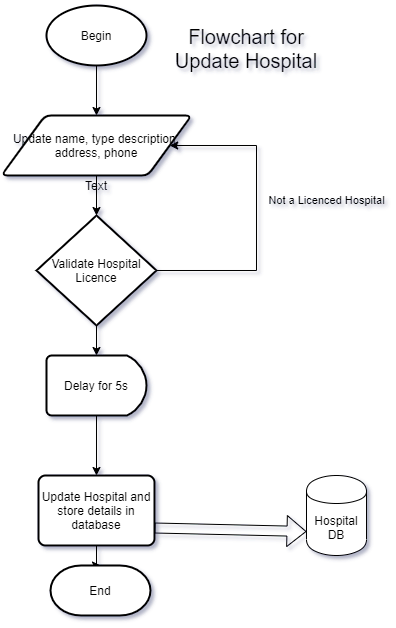

The diagram above was exported from draw.io. Its source (the exported page's mxGraphModel, read from the mxfile embedded in the PNG):
<mxGraphModel dx="1422" dy="1914" grid="1" gridSize="10" guides="1" tooltips="1" connect="1" arrows="1" fold="1" page="1" pageScale="1" pageWidth="827" pageHeight="1169" math="0" shadow="0">
  <root>
    <mxCell id="WIyWlLk6GJQsqaUBKTNV-0" />
    <mxCell id="WIyWlLk6GJQsqaUBKTNV-1" parent="WIyWlLk6GJQsqaUBKTNV-0" />
    <mxCell id="BUwXHONPhzAZW7YCvIhD-7" style="edgeStyle=orthogonalEdgeStyle;rounded=0;orthogonalLoop=1;jettySize=auto;html=1;exitX=0.5;exitY=1;exitDx=0;exitDy=0;entryX=0.5;entryY=0;entryDx=0;entryDy=0;entryPerimeter=0;" parent="WIyWlLk6GJQsqaUBKTNV-1" source="BUwXHONPhzAZW7YCvIhD-0" target="BUwXHONPhzAZW7YCvIhD-4" edge="1">
      <mxGeometry relative="1" as="geometry" />
    </mxCell>
    <mxCell id="BUwXHONPhzAZW7YCvIhD-0" value="Update name, type description, address, phone" style="shape=parallelogram;html=1;strokeWidth=2;perimeter=parallelogramPerimeter;whiteSpace=wrap;rounded=1;arcSize=12;size=0.23;" parent="WIyWlLk6GJQsqaUBKTNV-1" vertex="1">
      <mxGeometry x="315" y="-220" width="190" height="60" as="geometry" />
    </mxCell>
    <mxCell id="BUwXHONPhzAZW7YCvIhD-3" style="edgeStyle=orthogonalEdgeStyle;rounded=0;orthogonalLoop=1;jettySize=auto;html=1;exitX=0.5;exitY=1;exitDx=0;exitDy=0;exitPerimeter=0;" parent="WIyWlLk6GJQsqaUBKTNV-1" source="BUwXHONPhzAZW7YCvIhD-1" target="BUwXHONPhzAZW7YCvIhD-0" edge="1">
      <mxGeometry relative="1" as="geometry" />
    </mxCell>
    <mxCell id="BUwXHONPhzAZW7YCvIhD-1" value="Begin" style="strokeWidth=2;html=1;shape=mxgraph.flowchart.start_1;whiteSpace=wrap;" parent="WIyWlLk6GJQsqaUBKTNV-1" vertex="1">
      <mxGeometry x="360" y="-330" width="100" height="60" as="geometry" />
    </mxCell>
    <mxCell id="BUwXHONPhzAZW7YCvIhD-5" style="edgeStyle=orthogonalEdgeStyle;rounded=0;orthogonalLoop=1;jettySize=auto;html=1;exitX=1;exitY=0.5;exitDx=0;exitDy=0;exitPerimeter=0;entryX=1;entryY=0.5;entryDx=0;entryDy=0;" parent="WIyWlLk6GJQsqaUBKTNV-1" source="BUwXHONPhzAZW7YCvIhD-4" target="BUwXHONPhzAZW7YCvIhD-0" edge="1">
      <mxGeometry relative="1" as="geometry">
        <Array as="points">
          <mxPoint x="570" y="-65" />
          <mxPoint x="570" y="-190" />
        </Array>
      </mxGeometry>
    </mxCell>
    <mxCell id="ARQc4xGE8K4clEsJ4Xou-1" style="edgeStyle=orthogonalEdgeStyle;rounded=0;orthogonalLoop=1;jettySize=auto;html=1;" edge="1" parent="WIyWlLk6GJQsqaUBKTNV-1" source="BUwXHONPhzAZW7YCvIhD-4" target="ARQc4xGE8K4clEsJ4Xou-0">
      <mxGeometry relative="1" as="geometry" />
    </mxCell>
    <mxCell id="BUwXHONPhzAZW7YCvIhD-4" value="Validate Hospital&lt;br&gt;Licence" style="strokeWidth=2;html=1;shape=mxgraph.flowchart.decision;whiteSpace=wrap;" parent="WIyWlLk6GJQsqaUBKTNV-1" vertex="1">
      <mxGeometry x="350" y="-120" width="120" height="110" as="geometry" />
    </mxCell>
    <mxCell id="BUwXHONPhzAZW7YCvIhD-6" value="&lt;span style=&quot;font-weight: normal&quot;&gt;&lt;font style=&quot;font-size: 11px&quot;&gt;Not a Licenced Hospital&lt;/font&gt;&lt;/span&gt;" style="text;strokeColor=none;fillColor=none;html=1;fontSize=24;fontStyle=1;verticalAlign=middle;align=center;" parent="WIyWlLk6GJQsqaUBKTNV-1" vertex="1">
      <mxGeometry x="590" y="-160" width="100" height="40" as="geometry" />
    </mxCell>
    <mxCell id="BUwXHONPhzAZW7YCvIhD-15" style="edgeStyle=orthogonalEdgeStyle;rounded=0;orthogonalLoop=1;jettySize=auto;html=1;exitX=0.5;exitY=1;exitDx=0;exitDy=0;" parent="WIyWlLk6GJQsqaUBKTNV-1" source="BUwXHONPhzAZW7YCvIhD-9" target="BUwXHONPhzAZW7YCvIhD-14" edge="1">
      <mxGeometry relative="1" as="geometry" />
    </mxCell>
    <mxCell id="BUwXHONPhzAZW7YCvIhD-9" value="Update Hospital and store details in database" style="rounded=1;whiteSpace=wrap;html=1;absoluteArcSize=1;arcSize=14;strokeWidth=2;" parent="WIyWlLk6GJQsqaUBKTNV-1" vertex="1">
      <mxGeometry x="352" y="140" width="116" height="70" as="geometry" />
    </mxCell>
    <mxCell id="BUwXHONPhzAZW7YCvIhD-11" value="Hospital DB" style="shape=cylinder;whiteSpace=wrap;html=1;boundedLbl=1;backgroundOutline=1;" parent="WIyWlLk6GJQsqaUBKTNV-1" vertex="1">
      <mxGeometry x="620" y="140" width="60" height="80" as="geometry" />
    </mxCell>
    <mxCell id="BUwXHONPhzAZW7YCvIhD-12" value="" style="shape=flexArrow;endArrow=classic;html=1;exitX=1;exitY=0.75;exitDx=0;exitDy=0;entryX=0;entryY=0.7;entryDx=0;entryDy=0;" parent="WIyWlLk6GJQsqaUBKTNV-1" source="BUwXHONPhzAZW7YCvIhD-9" target="BUwXHONPhzAZW7YCvIhD-11" edge="1">
      <mxGeometry width="50" height="50" relative="1" as="geometry">
        <mxPoint x="390" y="20" as="sourcePoint" />
        <mxPoint x="440" y="-30" as="targetPoint" />
        <Array as="points" />
      </mxGeometry>
    </mxCell>
    <mxCell id="BUwXHONPhzAZW7YCvIhD-14" value="End" style="strokeWidth=2;html=1;shape=mxgraph.flowchart.terminator;whiteSpace=wrap;" parent="WIyWlLk6GJQsqaUBKTNV-1" vertex="1">
      <mxGeometry x="364" y="230" width="100" height="50" as="geometry" />
    </mxCell>
    <mxCell id="BUwXHONPhzAZW7YCvIhD-16" value="Text" style="text;html=1;strokeColor=none;fillColor=none;align=center;verticalAlign=middle;whiteSpace=wrap;rounded=0;" parent="WIyWlLk6GJQsqaUBKTNV-1" vertex="1">
      <mxGeometry x="390" y="-160" width="40" height="20" as="geometry" />
    </mxCell>
    <mxCell id="BUwXHONPhzAZW7YCvIhD-17" value="&lt;font style=&quot;font-size: 20px&quot;&gt;Flowchart for Update Hospital&lt;/font&gt;" style="text;html=1;strokeColor=none;fillColor=none;align=center;verticalAlign=middle;whiteSpace=wrap;rounded=0;" parent="WIyWlLk6GJQsqaUBKTNV-1" vertex="1">
      <mxGeometry x="480" y="-335" width="160" height="95" as="geometry" />
    </mxCell>
    <mxCell id="ARQc4xGE8K4clEsJ4Xou-2" style="edgeStyle=orthogonalEdgeStyle;rounded=0;orthogonalLoop=1;jettySize=auto;html=1;exitX=0.5;exitY=1;exitDx=0;exitDy=0;exitPerimeter=0;entryX=0.5;entryY=0;entryDx=0;entryDy=0;" edge="1" parent="WIyWlLk6GJQsqaUBKTNV-1" source="ARQc4xGE8K4clEsJ4Xou-0" target="BUwXHONPhzAZW7YCvIhD-9">
      <mxGeometry relative="1" as="geometry" />
    </mxCell>
    <mxCell id="ARQc4xGE8K4clEsJ4Xou-0" value="Delay for 5s" style="strokeWidth=2;html=1;shape=mxgraph.flowchart.delay;whiteSpace=wrap;" vertex="1" parent="WIyWlLk6GJQsqaUBKTNV-1">
      <mxGeometry x="360" y="20" width="100" height="60" as="geometry" />
    </mxCell>
  </root>
</mxGraphModel>